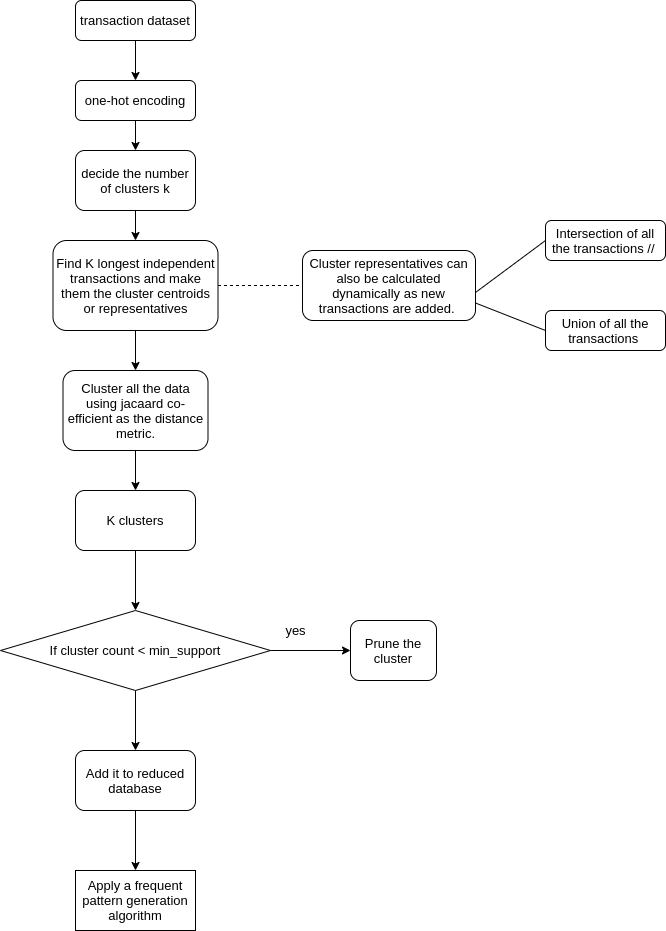

The diagram above was exported from draw.io. Its source (the exported page's mxGraphModel, read from the mxfile embedded in the PNG):
<mxGraphModel dx="1031" dy="594" grid="1" gridSize="10" guides="1" tooltips="1" connect="1" arrows="1" fold="1" page="1" pageScale="1" pageWidth="827" pageHeight="1169" math="0" shadow="0">
  <root>
    <mxCell id="WIyWlLk6GJQsqaUBKTNV-0" />
    <mxCell id="WIyWlLk6GJQsqaUBKTNV-1" parent="WIyWlLk6GJQsqaUBKTNV-0" />
    <mxCell id="FAIzCr6bZKt3IL506qXZ-15" value="" style="edgeStyle=orthogonalEdgeStyle;rounded=0;orthogonalLoop=1;jettySize=auto;html=1;" parent="WIyWlLk6GJQsqaUBKTNV-1" source="WIyWlLk6GJQsqaUBKTNV-3" target="FAIzCr6bZKt3IL506qXZ-0" edge="1">
      <mxGeometry relative="1" as="geometry" />
    </mxCell>
    <mxCell id="WIyWlLk6GJQsqaUBKTNV-3" value="transaction dataset" style="rounded=1;whiteSpace=wrap;html=1;fontSize=12;glass=0;strokeWidth=1;shadow=0;" parent="WIyWlLk6GJQsqaUBKTNV-1" vertex="1">
      <mxGeometry x="160" y="20" width="120" height="40" as="geometry" />
    </mxCell>
    <mxCell id="FAIzCr6bZKt3IL506qXZ-2" value="" style="edgeStyle=orthogonalEdgeStyle;rounded=0;orthogonalLoop=1;jettySize=auto;html=1;" parent="WIyWlLk6GJQsqaUBKTNV-1" source="FAIzCr6bZKt3IL506qXZ-0" target="FAIzCr6bZKt3IL506qXZ-1" edge="1">
      <mxGeometry relative="1" as="geometry" />
    </mxCell>
    <mxCell id="FAIzCr6bZKt3IL506qXZ-0" value="one-hot encoding" style="rounded=1;whiteSpace=wrap;html=1;" parent="WIyWlLk6GJQsqaUBKTNV-1" vertex="1">
      <mxGeometry x="160" y="100" width="120" height="40" as="geometry" />
    </mxCell>
    <mxCell id="FAIzCr6bZKt3IL506qXZ-6" value="" style="edgeStyle=orthogonalEdgeStyle;rounded=0;orthogonalLoop=1;jettySize=auto;html=1;" parent="WIyWlLk6GJQsqaUBKTNV-1" source="FAIzCr6bZKt3IL506qXZ-1" target="FAIzCr6bZKt3IL506qXZ-3" edge="1">
      <mxGeometry relative="1" as="geometry" />
    </mxCell>
    <mxCell id="FAIzCr6bZKt3IL506qXZ-1" value="decide the number of clusters k" style="rounded=1;whiteSpace=wrap;html=1;" parent="WIyWlLk6GJQsqaUBKTNV-1" vertex="1">
      <mxGeometry x="160" y="170" width="120" height="60" as="geometry" />
    </mxCell>
    <mxCell id="FAIzCr6bZKt3IL506qXZ-17" value="" style="edgeStyle=orthogonalEdgeStyle;rounded=0;orthogonalLoop=1;jettySize=auto;html=1;" parent="WIyWlLk6GJQsqaUBKTNV-1" source="FAIzCr6bZKt3IL506qXZ-3" target="FAIzCr6bZKt3IL506qXZ-16" edge="1">
      <mxGeometry relative="1" as="geometry" />
    </mxCell>
    <mxCell id="FAIzCr6bZKt3IL506qXZ-3" value="Find K longest independent transactions and make them the cluster centroids or representatives" style="rounded=1;whiteSpace=wrap;html=1;" parent="WIyWlLk6GJQsqaUBKTNV-1" vertex="1">
      <mxGeometry x="137.5" y="260" width="165" height="90" as="geometry" />
    </mxCell>
    <mxCell id="FAIzCr6bZKt3IL506qXZ-28" value="" style="edgeStyle=orthogonalEdgeStyle;rounded=0;orthogonalLoop=1;jettySize=auto;html=1;" parent="WIyWlLk6GJQsqaUBKTNV-1" source="FAIzCr6bZKt3IL506qXZ-16" edge="1">
      <mxGeometry relative="1" as="geometry">
        <mxPoint x="220" y="510" as="targetPoint" />
      </mxGeometry>
    </mxCell>
    <mxCell id="FAIzCr6bZKt3IL506qXZ-16" value="Cluster all the data using jacaard co-efficient as the distance metric." style="rounded=1;whiteSpace=wrap;html=1;" parent="WIyWlLk6GJQsqaUBKTNV-1" vertex="1">
      <mxGeometry x="147.5" y="390" width="145" height="80" as="geometry" />
    </mxCell>
    <mxCell id="FAIzCr6bZKt3IL506qXZ-18" value="Cluster representatives can also be calculated dynamically as new transactions are added.&amp;nbsp;" style="rounded=1;whiteSpace=wrap;html=1;" parent="WIyWlLk6GJQsqaUBKTNV-1" vertex="1">
      <mxGeometry x="387" y="270" width="173" height="70" as="geometry" />
    </mxCell>
    <mxCell id="FAIzCr6bZKt3IL506qXZ-20" value="" style="endArrow=none;dashed=1;html=1;exitX=1;exitY=0.5;exitDx=0;exitDy=0;entryX=0;entryY=0.5;entryDx=0;entryDy=0;" parent="WIyWlLk6GJQsqaUBKTNV-1" source="FAIzCr6bZKt3IL506qXZ-3" target="FAIzCr6bZKt3IL506qXZ-18" edge="1">
      <mxGeometry width="50" height="50" relative="1" as="geometry">
        <mxPoint x="390" y="330" as="sourcePoint" />
        <mxPoint x="440" y="280" as="targetPoint" />
      </mxGeometry>
    </mxCell>
    <mxCell id="FAIzCr6bZKt3IL506qXZ-21" value="Intersection of all the transactions //&amp;nbsp;" style="rounded=1;whiteSpace=wrap;html=1;" parent="WIyWlLk6GJQsqaUBKTNV-1" vertex="1">
      <mxGeometry x="630" y="240" width="120" height="40" as="geometry" />
    </mxCell>
    <mxCell id="FAIzCr6bZKt3IL506qXZ-22" value="Union of all the transactions&amp;nbsp;" style="rounded=1;whiteSpace=wrap;html=1;" parent="WIyWlLk6GJQsqaUBKTNV-1" vertex="1">
      <mxGeometry x="630" y="330" width="120" height="40" as="geometry" />
    </mxCell>
    <mxCell id="FAIzCr6bZKt3IL506qXZ-23" value="" style="endArrow=none;html=1;entryX=0;entryY=0.5;entryDx=0;entryDy=0;" parent="WIyWlLk6GJQsqaUBKTNV-1" target="FAIzCr6bZKt3IL506qXZ-21" edge="1">
      <mxGeometry width="50" height="50" relative="1" as="geometry">
        <mxPoint x="560" y="312" as="sourcePoint" />
        <mxPoint x="630" y="260" as="targetPoint" />
      </mxGeometry>
    </mxCell>
    <mxCell id="FAIzCr6bZKt3IL506qXZ-25" value="" style="endArrow=none;html=1;entryX=0;entryY=0.5;entryDx=0;entryDy=0;exitX=1;exitY=0.75;exitDx=0;exitDy=0;" parent="WIyWlLk6GJQsqaUBKTNV-1" source="FAIzCr6bZKt3IL506qXZ-18" target="FAIzCr6bZKt3IL506qXZ-22" edge="1">
      <mxGeometry width="50" height="50" relative="1" as="geometry">
        <mxPoint x="390" y="300" as="sourcePoint" />
        <mxPoint x="440" y="250" as="targetPoint" />
      </mxGeometry>
    </mxCell>
    <mxCell id="FAIzCr6bZKt3IL506qXZ-33" value="" style="edgeStyle=orthogonalEdgeStyle;rounded=0;orthogonalLoop=1;jettySize=auto;html=1;" parent="WIyWlLk6GJQsqaUBKTNV-1" source="FAIzCr6bZKt3IL506qXZ-29" target="FAIzCr6bZKt3IL506qXZ-32" edge="1">
      <mxGeometry relative="1" as="geometry" />
    </mxCell>
    <mxCell id="FAIzCr6bZKt3IL506qXZ-29" value="K clusters" style="rounded=1;whiteSpace=wrap;html=1;" parent="WIyWlLk6GJQsqaUBKTNV-1" vertex="1">
      <mxGeometry x="160" y="510" width="120" height="60" as="geometry" />
    </mxCell>
    <mxCell id="FAIzCr6bZKt3IL506qXZ-35" value="" style="edgeStyle=orthogonalEdgeStyle;rounded=0;orthogonalLoop=1;jettySize=auto;html=1;" parent="WIyWlLk6GJQsqaUBKTNV-1" source="FAIzCr6bZKt3IL506qXZ-32" target="FAIzCr6bZKt3IL506qXZ-34" edge="1">
      <mxGeometry relative="1" as="geometry" />
    </mxCell>
    <mxCell id="FAIzCr6bZKt3IL506qXZ-38" value="" style="edgeStyle=orthogonalEdgeStyle;rounded=0;orthogonalLoop=1;jettySize=auto;html=1;" parent="WIyWlLk6GJQsqaUBKTNV-1" source="FAIzCr6bZKt3IL506qXZ-32" target="FAIzCr6bZKt3IL506qXZ-37" edge="1">
      <mxGeometry relative="1" as="geometry" />
    </mxCell>
    <mxCell id="FAIzCr6bZKt3IL506qXZ-32" value="If cluster count &amp;lt; min_support" style="rhombus;whiteSpace=wrap;html=1;" parent="WIyWlLk6GJQsqaUBKTNV-1" vertex="1">
      <mxGeometry x="85" y="630" width="270" height="80" as="geometry" />
    </mxCell>
    <mxCell id="FAIzCr6bZKt3IL506qXZ-34" value="Prune the cluster" style="rounded=1;whiteSpace=wrap;html=1;" parent="WIyWlLk6GJQsqaUBKTNV-1" vertex="1">
      <mxGeometry x="435" y="640" width="86" height="60" as="geometry" />
    </mxCell>
    <mxCell id="FAIzCr6bZKt3IL506qXZ-36" value="yes" style="text;html=1;align=center;verticalAlign=middle;resizable=0;points=[];autosize=1;" parent="WIyWlLk6GJQsqaUBKTNV-1" vertex="1">
      <mxGeometry x="360" y="640" width="40" height="20" as="geometry" />
    </mxCell>
    <mxCell id="FAIzCr6bZKt3IL506qXZ-40" value="" style="edgeStyle=orthogonalEdgeStyle;rounded=0;orthogonalLoop=1;jettySize=auto;html=1;" parent="WIyWlLk6GJQsqaUBKTNV-1" source="FAIzCr6bZKt3IL506qXZ-37" target="FAIzCr6bZKt3IL506qXZ-39" edge="1">
      <mxGeometry relative="1" as="geometry" />
    </mxCell>
    <mxCell id="FAIzCr6bZKt3IL506qXZ-37" value="Add it to reduced database" style="rounded=1;whiteSpace=wrap;html=1;" parent="WIyWlLk6GJQsqaUBKTNV-1" vertex="1">
      <mxGeometry x="160" y="770" width="120" height="60" as="geometry" />
    </mxCell>
    <mxCell id="FAIzCr6bZKt3IL506qXZ-39" value="Apply a frequent pattern generation algorithm" style="rounded=0;whiteSpace=wrap;html=1;" parent="WIyWlLk6GJQsqaUBKTNV-1" vertex="1">
      <mxGeometry x="160" y="890" width="120" height="60" as="geometry" />
    </mxCell>
  </root>
</mxGraphModel>